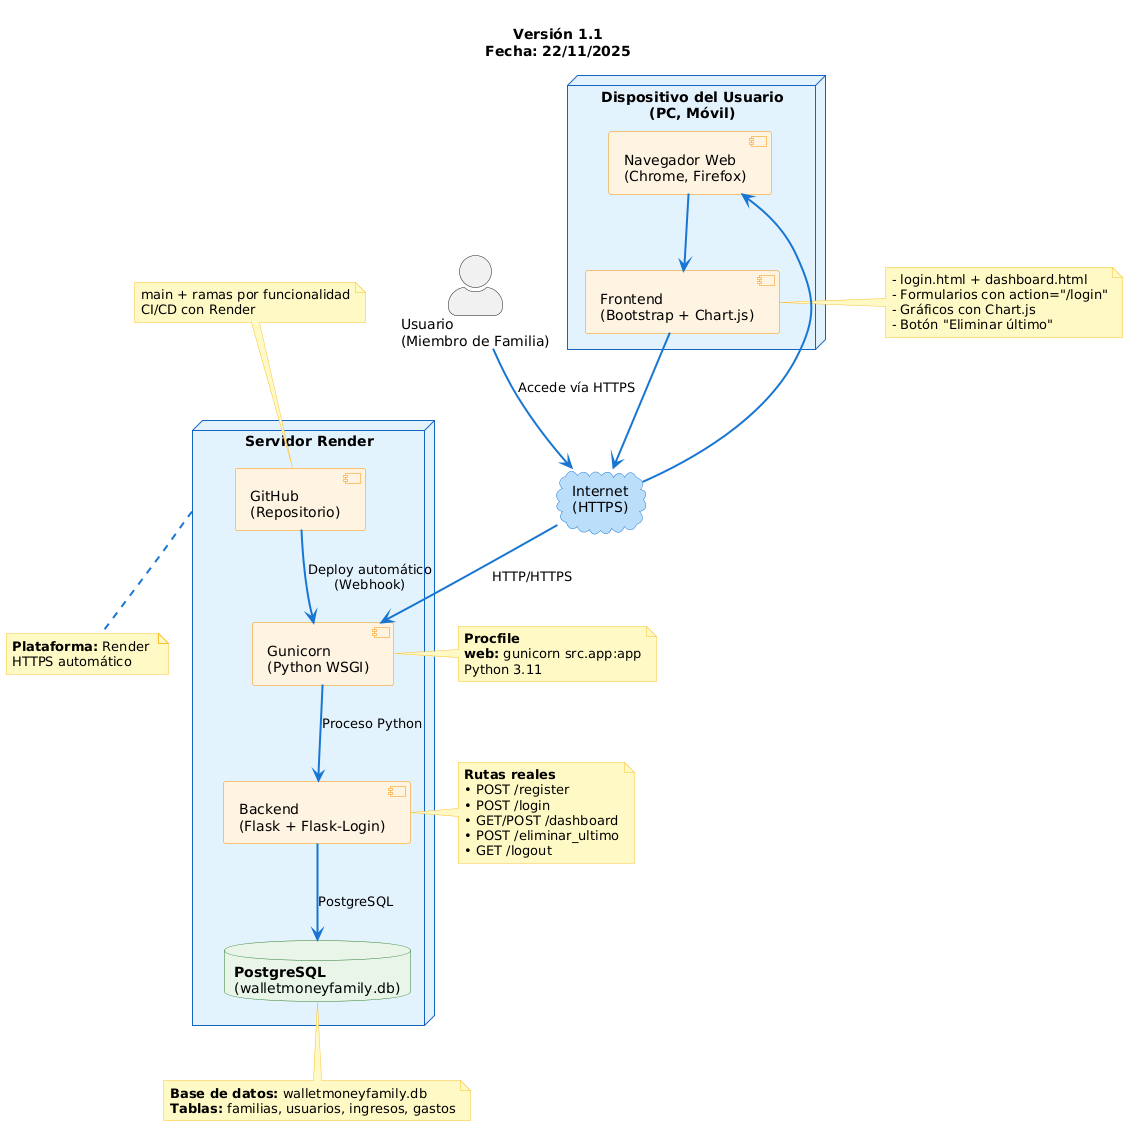

The diagram above was rendered by PlantUML. Its source (embedded in the PNG):
@startuml
title

Versión 1.1
Fecha: 22/11/2025
end title

' === ESTILOS ===
skinparam node {
    BackgroundColor #E3F2FD
    BorderColor #1565C0
    Shadowing false
    RoundCorner 20
}
skinparam database {
    BackgroundColor #E8F5E9
    BorderColor #2E7D32
    RoundCorner 15
}
skinparam cloud {
    BackgroundColor #BBDEFB
    BorderColor #1976D2
}
skinparam component {
    BackgroundColor #FFF3E0
    BorderColor #FB8C00
}
skinparam note {
    BackgroundColor #FFF9C4
    BorderColor #FBC02D
    RoundCorner 10
}
skinparam actorStyle awesome
skinparam arrow {
    Color #1976D2
    Thickness 2
}

' === ACTOR ===
actor "Usuario\n(Miembro de Familia)" as U

' === RED ===
cloud "Internet\n(HTTPS)" as Internet

' === CLIENTE ===
node "Dispositivo del Usuario\n(PC, Móvil)" as Cliente {
    [Navegador Web\n(Chrome, Firefox)] as Browser
    component "Frontend\n(Bootstrap + Chart.js)" as FE
}

' === SERVIDOR ===
node "Servidor Render" as Servidor {
    component "Gunicorn\n(Python WSGI)" as Gunicorn
    component "Backend\n(Flask + Flask-Login)" as BE
    database "**PostgreSQL**\n(walletmoneyfamily.db)" as DB
    component "GitHub\n(Repositorio)" as GH
}

' === CONEXIONES ===
U --> Internet : Accede vía HTTPS
Internet --> [Browser]
[Browser] --> FE
FE --> Internet
Internet --> Gunicorn : HTTP/HTTPS
Gunicorn --> BE : Proceso Python
BE --> DB : PostgreSQL

' === CI/CD CORRECTO ===
GH --> Gunicorn : Deploy automático\n(Webhook)

' === NOTAS ===
note right of FE
  - login.html + dashboard.html
  - Formularios con action="/login"
  - Gráficos con Chart.js
  - Botón "Eliminar último"
end note

note right of BE
  **Rutas reales**
  • POST /register
  • POST /login
  • GET/POST /dashboard
  • POST /eliminar_ultimo
  • GET /logout
end note

note bottom of DB
  **Base de datos:** walletmoneyfamily.db
  **Tablas:** familias, usuarios, ingresos, gastos
end note

note top of GH
  main + ramas por funcionalidad
  CI/CD con Render
end note

note left of Gunicorn
  **Procfile**
  **web:** gunicorn src.app:app
  Python 3.11
end note

note bottom of Servidor
  **Plataforma:** Render 
  HTTPS automático
end note
@enduml